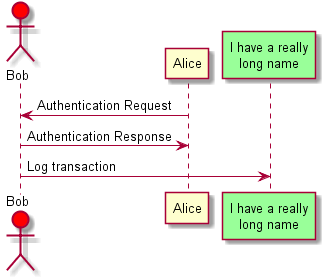

The diagram above was rendered by PlantUML. Its source (embedded in the PNG):
@startuml -->
actor Bob #red
' The only difference between actor and participant is the drawing
participant Alice
participant "I have a really\nlong name" as L #99FF99
/' You can also declare:
   participant L as "I have a really\nlong name"  #99FF99
  '/

Alice->Bob: Authentication Request
Bob->Alice: Authentication Response
Bob->L: Log transaction
@enduml